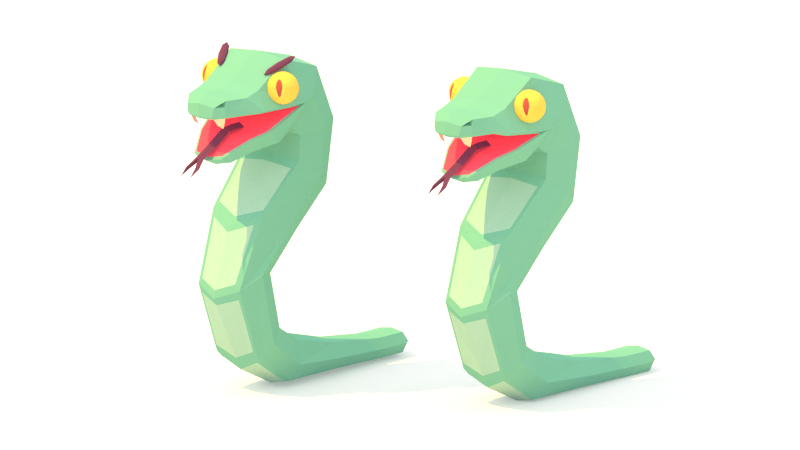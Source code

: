 # Source: Snake.blend  (saved by Blender 2.79.0; exported with 4.5.12 LTS)
import bpy
from mathutils import Matrix  # noqa: F401  (used for matrix-valued properties, if any)

bpy.ops.wm.read_factory_settings(use_empty=True)
scene = bpy.context.scene
scene.name = 'Scene'

# ---- collections
col_collection_1 = bpy.data.collections.new('Collection 1'); scene.collection.children.link(col_collection_1)

# ---- materials (node trees are filled in below, after node groups)
mat_material = bpy.data.materials.new('Material')
mat_material.alpha_threshold = 0.0
mat_material.diffuse_color = (0.1919, 0.4869, 0.3318, 1.0)
mat_material.roughness = 0.5
mat_material_001 = bpy.data.materials.new('Material.001')
mat_material_001.alpha_threshold = 0.0
mat_material_001.diffuse_color = (0.378, 0.6038, 0.449, 1.0)
mat_material_001.roughness = 0.5
mat_material_002 = bpy.data.materials.new('Material.002')
mat_material_002.alpha_threshold = 0.0
mat_material_002.diffuse_color = (1.0, 0.6016, 0.09403, 1.0)
mat_material_002.roughness = 0.5
mat_material_003 = bpy.data.materials.new('Material.003')
mat_material_003.alpha_threshold = 0.0
mat_material_003.diffuse_color = (0.4869, 0.0914, 0.06743, 1.0)
mat_material_003.roughness = 0.5
mat_material_004 = bpy.data.materials.new('Material.004')
mat_material_004.alpha_threshold = 0.0
mat_material_004.diffuse_color = (1.0, 0.1035, 0.1561, 1.0)
mat_material_004.roughness = 0.5
mat_material_005 = bpy.data.materials.new('Material.005')
mat_material_005.alpha_threshold = 0.0
mat_material_005.diffuse_color = (1.0, 0.626, 0.3854, 1.0)
mat_material_005.roughness = 0.5
mat_material_006 = bpy.data.materials.new('Material.006')
mat_material_006.alpha_threshold = 0.0
mat_material_006.diffuse_color = (0.1679, 0.05358, 0.1057, 1.0)
mat_material_006.roughness = 0.5

# ---- material node trees

# ---- world
world_world = bpy.data.worlds.new('World'); scene.world = world_world
world_world.color = (1.0, 1.0, 1.0)
world_world.use_sun_shadow = False
world_world.sun_shadow_jitter_overblur = 0.0
world_world.cycles.sampling_method = 'NONE'
world_world.cycles.sample_map_resolution = 256

# ---- cameras
cam_camera = bpy.data.cameras.new('Camera')
cam_camera.type = 'ORTHO'
cam_camera.clip_end = 100.0
cam_camera.lens = 35.0
cam_camera.sensor_width = 32.0
cam_camera.sensor_height = 18.0
cam_camera.ortho_scale = 7.0
cam_camera.display_size = 2.0
cam_camera.dof.focus_distance = 0.0

# ---- lights
light_sun_001 = bpy.data.lights.new('Sun.001', 'SUN')
light_sun_001.color = (1.0, 0.6177, 0.1171)
light_sun_001.transmission_factor = 0.0
light_sun_001.angle = 0.0
light_sun_001.energy = 3.5
light_sun_001.shadow_buffer_clip_start = 0.5
light_sun_001.shadow_cascade_max_distance = 1000.0
light_sun = bpy.data.lights.new('Sun', 'SUN')
light_sun.transmission_factor = 0.0
light_sun.use_shadow = False
light_sun.angle = 0.1993
light_sun.energy = 1.0
light_sun.shadow_buffer_clip_start = 0.5
light_sun.shadow_soft_size = 0.1
light_sun.shadow_cascade_max_distance = 1000.0

# ---- meshes
me_plane = bpy.data.meshes.new('Plane')
me_plane.from_pydata([(-1.0, -1.0, 0.0), (1.0, -1.0, 0.0), (-1.0, 1.0, 0.0), (1.0, 1.0, 0.0)], [], [(0, 1, 3, 2)])
me_plane.use_remesh_preserve_volume = False
me_plane.use_remesh_preserve_attributes = False
me_plane.use_mirror_vertex_groups = False
me_plane.update()
me_cylinder_003 = bpy.data.meshes.new('Cylinder.003')
me_cylinder_003.from_pydata([(1.349, 8.554, 2.256), (1.294, 8.818, 2.776), (0.8584, 8.847, 2.385), (1.096, 8.895, 1.852), (1.678, 8.896, 1.913), (1.801, 8.849, 2.484), (1.007, 9.322, 2.694), (0.8849, 9.37, 2.123), (1.392, 9.4, 1.831), (1.827, 9.371, 2.221), (1.337, 9.664, 2.351), (1.062, 8.629, 2.324), (1.318, 8.612, 2.553), (1.029, 8.784, 2.629), (1.583, 8.785, 2.687), (1.616, 8.63, 2.381), (1.201, 8.657, 2.01), (0.9129, 8.829, 2.086), (1.544, 8.658, 2.046), (1.395, 8.858, 1.809), (1.809, 8.831, 2.18), (1.502, 9.066, 2.822), (1.715, 9.079, 2.699), (0.861, 9.08, 2.581), (1.117, 9.063, 2.81), (0.9285, 9.137, 1.932), (0.7889, 9.108, 2.246), (1.569, 9.155, 1.796), (1.226, 9.155, 1.76), (1.897, 9.11, 2.361), (1.825, 9.138, 2.026), (1.291, 9.36, 2.798), (0.8765, 9.388, 2.427), (1.102, 9.434, 1.92), (1.656, 9.434, 1.977), (1.773, 9.389, 2.52), (1.142, 9.561, 2.561), (1.485, 9.561, 2.596), (1.07, 9.589, 2.225), (1.368, 9.607, 2.054), (1.624, 9.59, 2.283), (1.46, 9.339, 2.773), (1.668, 9.351, 2.654), (1.687, 9.064, 2.649), (1.562, 9.308, 2.705), (1.641, 9.336, 2.605), (1.474, 9.051, 2.772), (1.457, 9.546, 2.547), (1.556, 8.77, 2.637), (1.433, 9.324, 2.724)], [], [(0, 12, 11), (1, 12, 14), (0, 11, 16), (0, 16, 18), (0, 18, 15), (1, 14, 21), (2, 13, 23), (3, 17, 25), (4, 19, 27), (5, 20, 29), (1, 21, 24), (2, 23, 26), (3, 25, 28), (4, 27, 30), (5, 29, 22), (6, 31, 36), (7, 32, 38), (8, 33, 39), (9, 34, 40), (22, 42, 45, 43), (37, 40, 10), (37, 35, 40), (35, 9, 40), (40, 39, 10), (40, 34, 39), (34, 8, 39), (39, 38, 10), (39, 33, 38), (33, 7, 38), (38, 36, 10), (38, 32, 36), (32, 6, 36), (36, 37, 10), (36, 31, 37), (31, 41, 37), (22, 35, 42), (22, 29, 35), (29, 9, 35), (30, 34, 9), (30, 27, 34), (27, 8, 34), (28, 33, 8), (28, 25, 33), (25, 7, 33), (26, 32, 7), (26, 23, 32), (23, 6, 32), (24, 31, 6), (24, 21, 31), (21, 41, 31), (29, 30, 9), (29, 20, 30), (20, 4, 30), (27, 28, 8), (27, 19, 28), (19, 3, 28), (25, 26, 7), (25, 17, 26), (17, 2, 26), (23, 24, 6), (23, 13, 24), (13, 1, 24), (37, 41, 49, 47), (14, 22, 43, 48), (14, 5, 22), (15, 20, 5), (15, 18, 20), (18, 4, 20), (18, 19, 4), (18, 16, 19), (16, 3, 19), (16, 17, 3), (16, 11, 17), (11, 2, 17), (14, 15, 5), (14, 12, 15), (12, 0, 15), (11, 13, 2), (11, 12, 13), (12, 1, 13), (42, 37, 47, 45), (21, 14, 48, 46), (41, 21, 46, 49), (37, 42, 35), (44, 45, 47), (46, 43, 44), (46, 48, 43), (47, 49, 44), (49, 46, 44), (45, 44, 43)])
me_cylinder_003.polygons.foreach_set('material_index', [2, 2, 2, 2, 2, 2, 2, 2, 2, 2, 2, 2, 2, 2, 2, 2, 2, 2, 2, 2, 2, 2, 2, 2, 2, 2, 2, 2, 2, 2, 2, 2, 2, 2, 2, 2, 2, 2, 2, 2, 2, 2, 2, 2, 2, 2, 2, 2, 2, 2, 2, 2, 2, 2, 2, 2, 2, 2, 2, 2, 2, 2, 2, 2, 2, 2, 2, 2, 2, 2, 2, 2, 2, 2, 2, 2, 2, 2, 2, 2, 2, 2, 2, 2, 3, 3, 3, 3, 3, 3])
me_cylinder_003.materials.append(mat_material)
me_cylinder_003.materials.append(mat_material_001)
me_cylinder_003.materials.append(mat_material_002)
me_cylinder_003.materials.append(mat_material_003)
me_cylinder_003.materials.append(mat_material_004)
me_cylinder_003.materials.append(mat_material_005)
me_cylinder_003.materials.append(mat_material_006)
me_cylinder_003.use_remesh_preserve_volume = False
me_cylinder_003.use_remesh_preserve_attributes = False
me_cylinder_003.use_mirror_vertex_groups = False
me_cylinder_003.update()
me_cylinder_002 = bpy.data.meshes.new('Cylinder.002')
me_cylinder_002.from_pydata([(0.0, 0.3918, -1.0), (0.0, 0.84, 0.7618), (0.515, 0.2876, -1.0), (0.6318, 0.7157, 0.8025), (0.8079, -0.1598, -1.0), (0.9247, -3.628e-08, 1.0), (0.515, -0.5611, -1.0), (0.6318, -0.5332, 1.175), (0.0, -0.6919, -1.0), (0.0, -0.6575, 1.215), (0.8532, 1.315, 1.882), (0.0, 1.407, 1.775), (1.146, 0.9007, 2.445), (0.8532, 0.509, 2.905), (0.0, 0.1167, 2.831), (0.8532, 3.136, 2.32), (0.0, 3.181, 2.186), (1.146, 3.208, 3.019), (0.8532, 2.789, 3.752), (0.0, 2.469, 4.0), (0.9945, 4.397, 1.229), (0.0, 4.471, 1.071), (1.282, 4.467, 1.981), (1.024, 5.06, 2.862), (0.0, 4.679, 3.25), (1.123, 5.635, 0.01201), (0.0, 5.65, -0.1234), (1.44, 6.022, 0.6459), (1.183, 6.584, 1.346), (0.0, 6.758, 1.444), (1.123, 7.675, -0.3245), (0.0, 7.782, -0.4093), (1.44, 7.502, 0.3976), (1.183, 7.406, 1.291), (-6.128e-12, 7.391, 1.478), (1.123, 9.455, 0.4677), (0.0, 9.633, 0.4607), (1.44, 8.647, 0.9621), (1.183, 7.684, 1.69), (-3.502e-12, 7.527, 1.738), (1.123, 9.934, 1.964), (0.0, 10.07, 2.066), (1.588, 8.279, 1.682), (1.183, 7.344, 2.28), (0.0, 7.122, 2.289), (1.027, 8.961, 3.645), (0.0, 9.099, 3.748), (1.126, 8.498, 3.614), (0.8296, 7.122, 3.22), (0.0, 6.899, 3.229), (0.564, 7.057, 4.276), (0.0, 6.939, 4.354), (0.0, 6.749, 3.904), (0.564, 6.867, 3.826), (1.099, 7.597, 3.378), (0.7744, 8.945, 4.293), (0.0, 9.083, 4.395), (0.7738, 8.457, 4.346), (0.5505, 8.733, 4.596), (0.0, 8.833, 4.698), (0.4795, 8.415, 4.628), (0.0, 8.401, 4.721), (0.0, 4.929, 3.013), (0.9176, 5.217, 2.719), (0.0, 6.499, 1.649), (1.038, 6.368, 1.575), (0.0, 2.737, 3.958), (0.6863, 2.992, 3.762), (0.0, 4.489, 3.364), (0.8217, 4.791, 3.056), (0.0, 0.415, 2.961), (0.758, 0.7197, 3.019), (0.0, 2.242, 3.869), (0.758, 2.491, 3.677), (1.357, 8.394, 3.16), (0.0, 0.1212, -3.168), (0.4682, 0.0455, -3.168), (0.6377, -0.2792, -3.168), (0.4682, -0.6039, -3.168), (0.0, -0.6795, -3.168), (0.0, 0.1212, -4.269), (0.4682, 0.0455, -4.269), (0.6377, -0.2792, -4.269), (0.4682, -0.6039, -4.269), (0.0, -0.6795, -4.269), (0.0, -0.03949, -4.594), (0.0, -0.5189, -4.594), (0.4682, -0.2792, -4.523), (0.0, -0.2792, -4.787), (1.075, 9.128, 3.124), (0.0, 9.292, 3.207), (1.006, 7.233, 2.75), (0.0, 7.011, 2.759), (1.343, 7.81, 2.796), (1.441, 8.193, 1.915), (1.225, 7.797, 2.885), (0.0, 7.037, 4.276), (0.5389, 7.141, 4.207), (0.0, 8.386, 3.729), (1.034, 8.41, 3.624), (0.0, 8.361, 4.351), (0.7236, 8.374, 4.265), (0.0, 8.324, 4.599), (0.4645, 8.337, 4.513), (1.237, 8.304, 3.225), (1.01, 7.617, 3.417), (0.0, 7.658, 3.406), (0.0, 7.617, 3.417), (0.0, 7.141, 4.207), (2.658e-17, 8.304, 3.225), (0.7742, 8.742, 4.315), (0.4234, 8.764, 4.276), (0.4236, 8.89, 4.263), (0.2834, 8.758, 4.452), (0.4888, 8.37, 4.292), (1.912e-16, 8.111, 1.986), (0.5157, 8.21, 4.247), (0.6637, 8.194, 4.231), (0.4873, 8.124, 4.358), (0.5181, 7.989, 4.124), (0.0, 6.998, 4.625), (0.0, 7.039, 4.673), (0.1759, 7.039, 4.673), (0.0, 7.075, 4.732), (0.0, 7.843, 3.439), (0.1801, 7.771, 3.417), (4.853e-17, 7.712, 3.018), (4.853e-17, 7.9, 2.792), (0.2847, 7.797, 2.885), (0.0, 7.486, 4.049), (0.1801, 7.403, 4.011), (0.0, 7.307, 3.965), (0.1618, 6.785, 4.888), (0.1618, 6.81, 4.974), (0.2707, 6.81, 4.974), (0.1618, 6.846, 5.032), (0.1928, 6.575, 5.319), (0.0, -0.6538, 1.364), (0.554, -0.5477, 1.329), (0.0, 0.00677, 2.742), (0.7428, 0.3414, 2.806)], [], [(0, 1, 3, 2), (2, 3, 5, 4), (4, 5, 7, 6), (6, 7, 9, 8), (5, 3, 10, 12), (6, 8, 79, 78), (14, 13, 71, 70), (3, 1, 11, 10), (7, 5, 12, 13), (7, 13, 140, 138), (18, 17, 22, 23), (12, 10, 15, 17), (13, 12, 17, 18), (10, 11, 16, 15), (15, 16, 21, 20), (18, 23, 69, 67), (17, 15, 20, 22), (20, 21, 26, 25), (23, 28, 65, 63), (22, 20, 25, 27), (23, 22, 27, 28), (29, 28, 33, 34), (27, 25, 30, 32), (28, 27, 32, 33), (25, 26, 31, 30), (30, 31, 36, 35), (34, 33, 38, 39), (32, 30, 35, 37), (33, 32, 37, 38), (38, 37, 42, 43), (35, 36, 41, 40), (39, 38, 43, 44), (37, 35, 40, 42), (91, 93, 54, 48), (74, 89, 45, 47), (92, 91, 48, 49), (52, 53, 50, 51), (49, 48, 53, 52), (47, 57, 101, 99), (47, 45, 110, 57), (45, 46, 56, 55), (57, 60, 103, 101), (57, 110, 58, 60), (55, 56, 59, 58), (58, 59, 61, 60), (62, 63, 65, 64), (24, 23, 63, 62), (28, 29, 64, 65), (66, 67, 69, 68), (23, 24, 68, 69), (19, 18, 67, 66), (70, 71, 73, 72), (13, 18, 73, 71), (18, 19, 72, 73), (76, 77, 82, 81), (2, 4, 77, 76), (0, 2, 76, 75), (4, 6, 78, 77), (84, 86, 83), (77, 78, 83, 82), (75, 76, 81, 80), (78, 79, 84, 83), (83, 87, 82), (81, 85, 80), (83, 86, 88, 87), (87, 88, 85, 81), (82, 87, 81), (42, 40, 89, 74), (40, 41, 90, 89), (44, 43, 91, 92), (43, 42, 93, 91), (89, 90, 46, 45), (50, 53, 48, 54), (51, 50, 97, 96), (60, 61, 102, 103), (42, 74, 104, 94), (54, 93, 95, 105), (93, 42, 94, 95), (50, 54, 105, 97), (98, 114, 100), (100, 114, 103, 102), (97, 105, 107, 108), (105, 95, 128, 126, 107), (95, 94, 115, 127, 128), (97, 108, 96), (104, 99, 98, 109), (94, 104, 109, 115), (74, 47, 99, 104), (113, 111, 112), (58, 110, 111, 113), (110, 45, 55), (55, 58, 113, 112), (110, 55, 112, 111), (114, 98, 99, 101), (114, 101, 117, 116), (101, 103, 118, 117), (103, 114, 116, 118), (118, 116, 119), (117, 118, 119), (116, 117, 119), (120, 122, 134, 132), (130, 129, 123, 122), (131, 130, 122, 120), (122, 123, 135, 134), (126, 128, 125, 106), (128, 127, 124, 125), (106, 125, 130, 131), (125, 124, 129, 130), (133, 132, 136), (134, 135, 136), (123, 121, 133, 135), (121, 120, 132, 133), (135, 133, 136), (132, 134, 136), (137, 138, 140, 139), (9, 7, 138, 137), (13, 14, 139, 140)])
me_cylinder_002.polygons.foreach_set('material_index', [0, 0, 0, 0, 0, 0, 0, 0, 0, 0, 0, 0, 0, 0, 0, 0, 0, 0, 0, 0, 0, 0, 0, 0, 0, 0, 0, 0, 0, 0, 0, 0, 0, 0, 0, 0, 0, 0, 0, 0, 0, 0, 0, 0, 0, 1, 0, 0, 1, 0, 0, 1, 0, 0, 0, 0, 0, 0, 0, 0, 0, 0, 0, 0, 0, 0, 0, 0, 0, 0, 0, 0, 0, 0, 0, 0, 0, 0, 0, 4, 4, 4, 4, 4, 4, 4, 4, 0, 0, 0, 0, 0, 0, 4, 5, 5, 5, 5, 5, 5, 6, 6, 6, 6, 6, 6, 6, 6, 6, 6, 6, 6, 6, 6, 1, 0, 0])
me_cylinder_002.materials.append(mat_material)
me_cylinder_002.materials.append(mat_material_001)
me_cylinder_002.materials.append(mat_material_002)
me_cylinder_002.materials.append(mat_material_003)
me_cylinder_002.materials.append(mat_material_004)
me_cylinder_002.materials.append(mat_material_005)
me_cylinder_002.materials.append(mat_material_006)
me_cylinder_002.use_remesh_preserve_volume = False
me_cylinder_002.use_remesh_preserve_attributes = False
me_cylinder_002.use_mirror_vertex_groups = False
me_cylinder_002.update()
me_cylinder_001 = bpy.data.meshes.new('Cylinder.001')
me_cylinder_001.from_pydata([(0.7531, 8.937, 2.636), (0.6692, 9.193, 2.74), (1.369, 9.573, 1.562), (1.285, 9.83, 1.666), (1.061, 8.96, 2.826), (0.9769, 9.217, 2.93), (1.677, 9.597, 1.753), (1.593, 9.853, 1.856), (1.349, 8.165, 2.256), (1.294, 8.429, 2.776), (0.8584, 8.457, 2.385), (1.096, 8.506, 1.852), (1.678, 8.507, 1.913), (1.801, 8.459, 2.484), (1.007, 8.933, 2.694), (0.8849, 8.98, 2.123), (1.392, 9.011, 1.831), (1.827, 8.982, 2.221), (1.337, 9.275, 2.351), (1.062, 8.239, 2.324), (1.318, 8.222, 2.553), (1.029, 8.394, 2.629), (1.583, 8.395, 2.687), (1.616, 8.24, 2.381), (1.201, 8.268, 2.01), (0.9129, 8.44, 2.086), (1.544, 8.268, 2.046), (1.395, 8.469, 1.809), (1.809, 8.441, 2.18), (1.502, 8.677, 2.822), (1.715, 8.69, 2.699), (0.861, 8.691, 2.581), (1.117, 8.674, 2.81), (0.9285, 8.747, 1.932), (0.7889, 8.719, 2.246), (1.569, 8.766, 1.796), (1.226, 8.765, 1.76), (1.897, 8.721, 2.361), (1.825, 8.749, 2.026), (1.291, 8.971, 2.798), (0.8765, 8.998, 2.427), (1.102, 9.044, 1.92), (1.656, 9.045, 1.977), (1.773, 9.0, 2.52), (1.142, 9.171, 2.561), (1.485, 9.172, 2.596), (1.07, 9.199, 2.225), (1.368, 9.217, 2.054), (1.624, 9.2, 2.283), (1.46, 8.95, 2.773), (1.668, 8.962, 2.654), (1.687, 8.674, 2.649), (1.562, 8.918, 2.705), (1.641, 8.946, 2.605), (1.474, 8.661, 2.772), (1.457, 9.156, 2.547), (1.556, 8.38, 2.637), (1.433, 8.934, 2.724)], [], [(0, 1, 3, 2), (2, 3, 7, 6), (6, 7, 5, 4), (4, 5, 1, 0), (2, 6, 4, 0), (7, 3, 1, 5), (8, 20, 19), (9, 20, 22), (8, 19, 24), (8, 24, 26), (8, 26, 23), (9, 22, 29), (10, 21, 31), (11, 25, 33), (12, 27, 35), (13, 28, 37), (9, 29, 32), (10, 31, 34), (11, 33, 36), (12, 35, 38), (13, 37, 30), (14, 39, 44), (15, 40, 46), (16, 41, 47), (17, 42, 48), (30, 50, 53, 51), (45, 48, 18), (45, 43, 48), (43, 17, 48), (48, 47, 18), (48, 42, 47), (42, 16, 47), (47, 46, 18), (47, 41, 46), (41, 15, 46), (46, 44, 18), (46, 40, 44), (40, 14, 44), (44, 45, 18), (44, 39, 45), (39, 49, 45), (30, 43, 50), (30, 37, 43), (37, 17, 43), (38, 42, 17), (38, 35, 42), (35, 16, 42), (36, 41, 16), (36, 33, 41), (33, 15, 41), (34, 40, 15), (34, 31, 40), (31, 14, 40), (32, 39, 14), (32, 29, 39), (29, 49, 39), (37, 38, 17), (37, 28, 38), (28, 12, 38), (35, 36, 16), (35, 27, 36), (27, 11, 36), (33, 34, 15), (33, 25, 34), (25, 10, 34), (31, 32, 14), (31, 21, 32), (21, 9, 32), (45, 49, 57, 55), (22, 30, 51, 56), (22, 13, 30), (23, 28, 13), (23, 26, 28), (26, 12, 28), (26, 27, 12), (26, 24, 27), (24, 11, 27), (24, 25, 11), (24, 19, 25), (19, 10, 25), (22, 23, 13), (22, 20, 23), (20, 8, 23), (19, 21, 10), (19, 20, 21), (20, 9, 21), (50, 45, 55, 53), (29, 22, 56, 54), (49, 29, 54, 57), (45, 50, 43), (52, 53, 55), (54, 51, 52), (54, 56, 51), (55, 57, 52), (57, 54, 52), (53, 52, 51)])
me_cylinder_001.polygons.foreach_set('material_index', [6, 6, 6, 6, 6, 6, 2, 2, 2, 2, 2, 2, 2, 2, 2, 2, 2, 2, 2, 2, 2, 2, 2, 2, 2, 2, 2, 2, 2, 2, 2, 2, 2, 2, 2, 2, 2, 2, 2, 2, 2, 2, 2, 2, 2, 2, 2, 2, 2, 2, 2, 2, 2, 2, 2, 2, 2, 2, 2, 2, 2, 2, 2, 2, 2, 2, 2, 2, 2, 2, 2, 2, 2, 2, 2, 2, 2, 2, 2, 2, 2, 2, 2, 2, 2, 2, 2, 2, 2, 2, 3, 3, 3, 3, 3, 3])
me_cylinder_001.materials.append(mat_material)
me_cylinder_001.materials.append(mat_material_001)
me_cylinder_001.materials.append(mat_material_002)
me_cylinder_001.materials.append(mat_material_003)
me_cylinder_001.materials.append(mat_material_004)
me_cylinder_001.materials.append(mat_material_005)
me_cylinder_001.materials.append(mat_material_006)
me_cylinder_001.use_remesh_preserve_volume = False
me_cylinder_001.use_remesh_preserve_attributes = False
me_cylinder_001.use_mirror_vertex_groups = False
me_cylinder_001.update()
me_cylinder = bpy.data.meshes.new('Cylinder')
me_cylinder.from_pydata([(0.0, 0.3918, -1.0), (0.0, 0.84, 0.7618), (0.515, 0.2876, -1.0), (0.6318, 0.7157, 0.8025), (0.8079, -0.1598, -1.0), (0.9247, -3.628e-08, 1.0), (0.515, -0.5611, -1.0), (0.6318, -0.5332, 1.175), (0.0, -0.6919, -1.0), (0.0, -0.6575, 1.215), (0.8532, 1.315, 1.882), (0.0, 1.407, 1.775), (1.146, 0.9007, 2.445), (0.8532, 0.509, 2.905), (0.0, 0.1167, 2.831), (0.8532, 3.136, 2.32), (0.0, 3.181, 2.186), (1.146, 3.208, 3.019), (0.8532, 2.789, 3.752), (0.0, 2.469, 4.0), (0.9945, 4.397, 1.229), (0.0, 4.471, 1.071), (1.282, 4.467, 1.981), (1.024, 5.06, 2.862), (0.0, 4.679, 3.25), (1.123, 5.635, 0.01201), (0.0, 5.65, -0.1234), (1.44, 6.022, 0.6459), (1.183, 6.584, 1.346), (0.0, 6.758, 1.444), (1.123, 7.675, -0.3245), (0.0, 7.782, -0.4093), (1.44, 7.502, 0.3976), (1.183, 7.406, 1.291), (-6.128e-12, 7.391, 1.478), (1.123, 9.455, 0.4677), (0.0, 9.633, 0.4607), (1.44, 8.647, 0.9621), (1.183, 7.684, 1.69), (-3.502e-12, 7.527, 1.738), (1.123, 9.934, 1.964), (0.0, 10.07, 2.066), (1.588, 8.539, 1.485), (1.183, 7.344, 2.28), (0.0, 7.122, 2.289), (1.027, 8.961, 3.645), (0.0, 9.099, 3.748), (1.126, 8.498, 3.614), (0.8296, 7.122, 3.22), (0.0, 6.899, 3.229), (0.564, 7.057, 4.276), (0.0, 6.939, 4.354), (0.0, 6.749, 3.904), (0.564, 6.867, 3.826), (1.099, 7.597, 3.378), (0.7744, 8.945, 4.293), (0.0, 9.083, 4.395), (0.7738, 8.457, 4.346), (0.5505, 8.733, 4.596), (0.0, 8.833, 4.698), (0.4795, 8.415, 4.628), (0.0, 8.401, 4.721), (0.0, 4.929, 3.013), (0.9176, 5.217, 2.719), (0.0, 6.499, 1.649), (1.038, 6.368, 1.575), (0.0, 2.737, 3.958), (0.6863, 2.992, 3.762), (0.0, 4.489, 3.364), (0.8217, 4.791, 3.056), (0.0, 0.415, 2.961), (0.758, 0.7197, 3.019), (0.0, 2.242, 3.869), (0.758, 2.491, 3.677), (1.357, 8.514, 3.16), (0.0, 0.1212, -3.168), (0.4682, 0.0455, -3.168), (0.6377, -0.2792, -3.168), (0.4682, -0.6039, -3.168), (0.0, -0.6795, -3.168), (0.0, 0.1212, -4.269), (0.4682, 0.0455, -4.269), (0.6377, -0.2792, -4.269), (0.4682, -0.6039, -4.269), (0.0, -0.6795, -4.269), (0.0, -0.03949, -4.594), (0.0, -0.5189, -4.594), (0.4682, -0.2792, -4.523), (0.0, -0.2792, -4.787), (1.075, 9.128, 3.124), (0.0, 9.292, 3.207), (1.006, 7.233, 2.75), (0.0, 7.011, 2.759), (1.343, 7.81, 2.796), (1.441, 8.441, 1.608), (1.225, 7.797, 2.885), (0.0, 7.037, 4.276), (0.5389, 7.141, 4.207), (0.0, 8.386, 3.729), (1.034, 8.41, 3.624), (0.0, 8.361, 4.351), (0.7236, 8.374, 4.265), (0.0, 8.324, 4.599), (0.4645, 8.337, 4.513), (1.237, 8.424, 3.225), (1.01, 7.617, 3.417), (0.0, 7.658, 3.406), (0.0, 7.617, 3.417), (0.0, 7.141, 4.207), (0.0, 8.424, 3.225), (0.7742, 8.742, 4.315), (0.4234, 8.764, 4.276), (0.4236, 8.89, 4.263), (0.2834, 8.758, 4.452), (0.4888, 8.37, 4.292), (1.771e-16, 8.372, 1.789), (0.5157, 8.21, 4.247), (0.6637, 8.194, 4.231), (0.4873, 8.124, 4.358), (0.5181, 7.989, 4.124), (0.0, 6.998, 4.625), (0.0, 7.039, 4.673), (0.1759, 7.039, 4.673), (0.0, 7.075, 4.732), (0.0, 7.843, 3.439), (0.1801, 7.771, 3.417), (4.853e-17, 7.712, 3.018), (4.853e-17, 7.9, 2.792), (0.2847, 7.797, 2.885), (0.0, 7.486, 4.049), (0.1801, 7.403, 4.011), (0.0, 7.307, 3.965), (0.1618, 6.785, 4.888), (0.1618, 6.81, 4.974), (0.2707, 6.81, 4.974), (0.1618, 6.846, 5.032), (0.1928, 6.575, 5.319), (0.0, -0.6538, 1.364), (0.554, -0.5477, 1.329), (0.0, 0.00677, 2.742), (0.7428, 0.3414, 2.806)], [], [(0, 1, 3, 2), (2, 3, 5, 4), (4, 5, 7, 6), (6, 7, 9, 8), (5, 3, 10, 12), (6, 8, 79, 78), (14, 13, 71, 70), (3, 1, 11, 10), (7, 5, 12, 13), (7, 13, 140, 138), (18, 17, 22, 23), (12, 10, 15, 17), (13, 12, 17, 18), (10, 11, 16, 15), (15, 16, 21, 20), (18, 23, 69, 67), (17, 15, 20, 22), (20, 21, 26, 25), (23, 28, 65, 63), (22, 20, 25, 27), (23, 22, 27, 28), (29, 28, 33, 34), (27, 25, 30, 32), (28, 27, 32, 33), (25, 26, 31, 30), (30, 31, 36, 35), (34, 33, 38, 39), (32, 30, 35, 37), (33, 32, 37, 38), (38, 37, 42, 43), (35, 36, 41, 40), (39, 38, 43, 44), (37, 35, 40, 42), (91, 93, 54, 48), (74, 89, 45, 47), (92, 91, 48, 49), (52, 53, 50, 51), (49, 48, 53, 52), (47, 57, 101, 99), (47, 45, 110, 57), (45, 46, 56, 55), (57, 60, 103, 101), (57, 110, 58, 60), (55, 56, 59, 58), (58, 59, 61, 60), (62, 63, 65, 64), (24, 23, 63, 62), (28, 29, 64, 65), (66, 67, 69, 68), (23, 24, 68, 69), (19, 18, 67, 66), (70, 71, 73, 72), (13, 18, 73, 71), (18, 19, 72, 73), (76, 77, 82, 81), (2, 4, 77, 76), (0, 2, 76, 75), (4, 6, 78, 77), (84, 86, 83), (77, 78, 83, 82), (75, 76, 81, 80), (78, 79, 84, 83), (83, 87, 82), (81, 85, 80), (83, 86, 88, 87), (87, 88, 85, 81), (82, 87, 81), (42, 40, 89, 74), (40, 41, 90, 89), (44, 43, 91, 92), (43, 42, 93, 91), (89, 90, 46, 45), (50, 53, 48, 54), (51, 50, 97, 96), (60, 61, 102, 103), (42, 74, 104, 94), (54, 93, 95, 105), (93, 42, 94, 95), (50, 54, 105, 97), (98, 114, 100), (100, 114, 103, 102), (97, 105, 107, 108), (105, 95, 128, 126, 107), (95, 94, 115, 127, 128), (97, 108, 96), (104, 99, 98, 109), (94, 104, 109, 115), (74, 47, 99, 104), (113, 111, 112), (58, 110, 111, 113), (110, 45, 55), (55, 58, 113, 112), (110, 55, 112, 111), (114, 98, 99, 101), (114, 101, 117, 116), (101, 103, 118, 117), (103, 114, 116, 118), (118, 116, 119), (117, 118, 119), (116, 117, 119), (120, 122, 134, 132), (130, 129, 123, 122), (131, 130, 122, 120), (122, 123, 135, 134), (126, 128, 125, 106), (128, 127, 124, 125), (106, 125, 130, 131), (125, 124, 129, 130), (133, 132, 136), (134, 135, 136), (123, 121, 133, 135), (121, 120, 132, 133), (135, 133, 136), (132, 134, 136), (137, 138, 140, 139), (9, 7, 138, 137), (13, 14, 139, 140)])
me_cylinder.polygons.foreach_set('material_index', [0, 0, 0, 0, 0, 0, 0, 0, 0, 0, 0, 0, 0, 0, 0, 0, 0, 0, 0, 0, 0, 0, 0, 0, 0, 0, 0, 0, 0, 0, 0, 0, 0, 0, 0, 0, 0, 0, 0, 0, 0, 0, 0, 0, 0, 1, 0, 0, 1, 0, 0, 1, 0, 0, 0, 0, 0, 0, 0, 0, 0, 0, 0, 0, 0, 0, 0, 0, 0, 0, 0, 0, 0, 0, 0, 0, 0, 0, 0, 4, 4, 4, 4, 4, 4, 4, 4, 0, 0, 0, 0, 0, 0, 4, 5, 5, 5, 5, 5, 5, 6, 6, 6, 6, 6, 6, 6, 6, 6, 6, 6, 6, 6, 6, 1, 0, 0])
me_cylinder.materials.append(mat_material)
me_cylinder.materials.append(mat_material_001)
me_cylinder.materials.append(mat_material_002)
me_cylinder.materials.append(mat_material_003)
me_cylinder.materials.append(mat_material_004)
me_cylinder.materials.append(mat_material_005)
me_cylinder.materials.append(mat_material_006)
me_cylinder.use_remesh_preserve_volume = False
me_cylinder.use_remesh_preserve_attributes = False
me_cylinder.use_mirror_vertex_groups = False
me_cylinder.update()

# ---- objects
ob_plane = bpy.data.objects.new('Plane', me_plane)
ob_camera = bpy.data.objects.new('Camera', cam_camera)
ob_cylinder_003 = bpy.data.objects.new('Cylinder.003', me_cylinder_003)
ob_cylinder_002 = bpy.data.objects.new('Cylinder.002', me_cylinder_002)
ob_cylinder_001 = bpy.data.objects.new('Cylinder.001', me_cylinder_001)
ob_sun_001 = bpy.data.objects.new('Sun.001', light_sun_001)
ob_sun = bpy.data.objects.new('Sun', light_sun)
ob_cylinder = bpy.data.objects.new('Cylinder', me_cylinder)

# ---- transforms, parenting, visibility, modifiers, constraints
ob_plane.location = (8.22, 2.183, -0.06811)
ob_plane.scale = (60.43, 60.43, 60.43)
ob_plane.lineart.crease_threshold = 0.0
ob_camera.location = (4.095, -3.226, 2.515)
ob_camera.rotation_euler = (1.34, 2.7e-07, 0.7308)
ob_camera.scale = (1.0, 1.0, 1.0)
ob_camera.lineart.crease_threshold = 0.0
ob_cylinder_003.location = (1.993, 1.041, 0.111)
ob_cylinder_003.rotation_euler = (1.571, 2.22e-16, 2.22e-16)
ob_cylinder_003.scale = (0.282, 0.282, 0.282)
ob_cylinder_003.lineart.crease_threshold = 0.0
_m = ob_cylinder_003.modifiers.new('Mirror', 'MIRROR')
_m = ob_cylinder_003.modifiers.new('Subsurf', 'SUBSURF')
_m.uv_smooth = 'PRESERVE_CORNERS'
_m.quality = 1
_m.render_levels = 1
_m.show_only_control_edges = False
ob_cylinder_002.location = (1.993, 1.041, 0.111)
ob_cylinder_002.rotation_euler = (1.571, 2.22e-16, 2.22e-16)
ob_cylinder_002.scale = (0.282, 0.282, 0.282)
ob_cylinder_002.lineart.crease_threshold = 0.0
_m = ob_cylinder_002.modifiers.new('Mirror', 'MIRROR')
ob_cylinder_001.location = (-9.535e-26, 0.02779, 0.2502)
ob_cylinder_001.rotation_euler = (1.571, 2.22e-16, 2.22e-16)
ob_cylinder_001.scale = (0.282, 0.282, 0.282)
ob_cylinder_001.lineart.crease_threshold = 0.0
_m = ob_cylinder_001.modifiers.new('Mirror', 'MIRROR')
_m = ob_cylinder_001.modifiers.new('Subsurf', 'SUBSURF')
_m.uv_smooth = 'PRESERVE_CORNERS'
_m.quality = 1
_m.render_levels = 1
_m.show_only_control_edges = False
ob_sun_001.location = (5.249, 5.777, 4.638)
ob_sun_001.rotation_euler = (2.375e-08, -0.5552, 1.024)
ob_sun_001.lineart.crease_threshold = 0.0
ob_sun.location = (4.325, 4.848, 4.654)
ob_sun.lineart.crease_threshold = 0.0
ob_cylinder.location = (-9.535e-26, 0.02779, 0.1404)
ob_cylinder.rotation_euler = (1.571, 2.22e-16, 2.22e-16)
ob_cylinder.scale = (0.282, 0.282, 0.282)
ob_cylinder.lineart.crease_threshold = 0.0
_m = ob_cylinder.modifiers.new('Mirror', 'MIRROR')

# ---- collection membership
col_collection_1.objects.link(ob_plane)
col_collection_1.objects.link(ob_camera)
col_collection_1.objects.link(ob_cylinder_003)
col_collection_1.objects.link(ob_cylinder_002)
col_collection_1.objects.link(ob_cylinder_001)
col_collection_1.objects.link(ob_sun_001)
col_collection_1.objects.link(ob_sun)
col_collection_1.objects.link(ob_cylinder)

# ---- scene / render settings (as saved in the file)
scene.camera = ob_camera
scene.frame_start = 1; scene.frame_end = 250; scene.frame_set(0)
scene.render.engine = 'CYCLES'
scene.render.dither_intensity = 0.0
scene.cycles.samples = 200
scene.cycles.sampling_pattern = 'TABULATED_SOBOL'
scene.cycles.light_sampling_threshold = 0.0
scene.cycles.use_adaptive_sampling = False
scene.cycles.use_light_tree = False
scene.cycles.caustics_reflective = False
scene.cycles.caustics_refractive = False
scene.cycles.blur_glossy = 0.0
scene.cycles.max_bounces = 2
scene.cycles.pixel_filter_type = 'GAUSSIAN'
scene.cycles.sample_clamp_indirect = 0.0
scene.view_settings.view_transform = 'Standard'
bpy.context.view_layer.update()
